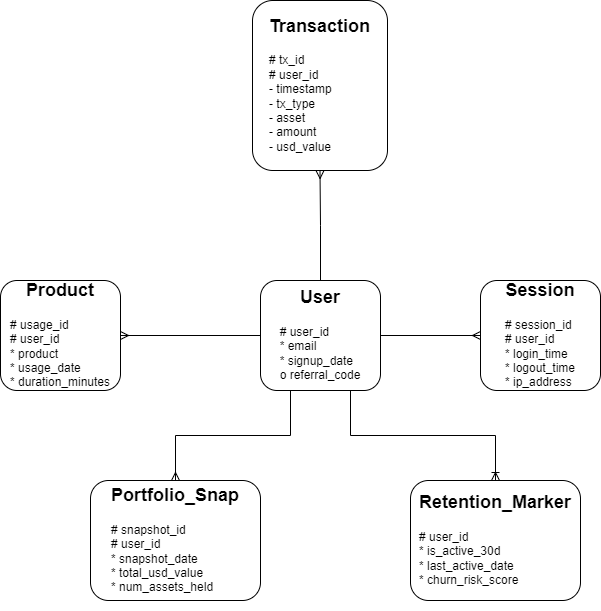

The diagram above was exported from draw.io. Its source (the exported page's mxGraphModel, read from the mxfile embedded in the PNG):
<mxGraphModel dx="1418" dy="827" grid="1" gridSize="10" guides="1" tooltips="1" connect="1" arrows="1" fold="1" page="1" pageScale="1" pageWidth="850" pageHeight="1100" math="0" shadow="0">
  <root>
    <mxCell id="0" />
    <mxCell id="1" parent="0" />
    <mxCell id="nLEEFqbyMAp7KuDu5C6H-3" value="&lt;h2&gt;Session&lt;/h2&gt;&lt;h4&gt;&lt;div style=&quot;text-align: left;&quot;&gt;&lt;span style=&quot;background-color: initial; font-weight: normal;&quot;&gt;#&amp;nbsp;&lt;/span&gt;&lt;span style=&quot;background-color: initial; font-weight: normal;&quot;&gt;session_id&lt;/span&gt;&lt;/div&gt;&lt;span style=&quot;background-color: initial; font-weight: normal;&quot;&gt;&lt;div style=&quot;text-align: left;&quot;&gt;&lt;span style=&quot;background-color: initial;&quot;&gt;# user_id&lt;/span&gt;&lt;/div&gt;&lt;div style=&quot;text-align: left;&quot;&gt;&lt;span style=&quot;background-color: initial;&quot;&gt;* login_time&lt;/span&gt;&lt;/div&gt;&lt;div style=&quot;text-align: left;&quot;&gt;&lt;span style=&quot;background-color: initial;&quot;&gt;* logout_time&lt;/span&gt;&lt;/div&gt;&lt;div style=&quot;text-align: left;&quot;&gt;&lt;span style=&quot;background-color: initial;&quot;&gt;* ip_address&lt;/span&gt;&lt;/div&gt;&lt;/span&gt;&lt;/h4&gt;" style="rounded=1;whiteSpace=wrap;html=1;" vertex="1" parent="1">
      <mxGeometry x="580" y="320" width="120" height="110" as="geometry" />
    </mxCell>
    <mxCell id="nLEEFqbyMAp7KuDu5C6H-6" value="" style="edgeStyle=orthogonalEdgeStyle;rounded=0;orthogonalLoop=1;jettySize=auto;html=1;strokeColor=default;endArrow=ERmany;endFill=0;" edge="1" parent="1" source="nLEEFqbyMAp7KuDu5C6H-5" target="nLEEFqbyMAp7KuDu5C6H-3">
      <mxGeometry relative="1" as="geometry" />
    </mxCell>
    <mxCell id="nLEEFqbyMAp7KuDu5C6H-8" style="edgeStyle=orthogonalEdgeStyle;rounded=0;orthogonalLoop=1;jettySize=auto;html=1;exitX=0.5;exitY=0;exitDx=0;exitDy=0;entryX=0.5;entryY=1;entryDx=0;entryDy=0;endArrow=ERmany;endFill=0;" edge="1" parent="1" source="nLEEFqbyMAp7KuDu5C6H-5" target="nLEEFqbyMAp7KuDu5C6H-7">
      <mxGeometry relative="1" as="geometry" />
    </mxCell>
    <mxCell id="nLEEFqbyMAp7KuDu5C6H-10" style="edgeStyle=orthogonalEdgeStyle;rounded=0;orthogonalLoop=1;jettySize=auto;html=1;exitX=0;exitY=0.5;exitDx=0;exitDy=0;entryX=1;entryY=0.5;entryDx=0;entryDy=0;endArrow=ERmany;endFill=0;" edge="1" parent="1" source="nLEEFqbyMAp7KuDu5C6H-5" target="nLEEFqbyMAp7KuDu5C6H-9">
      <mxGeometry relative="1" as="geometry" />
    </mxCell>
    <mxCell id="nLEEFqbyMAp7KuDu5C6H-15" style="edgeStyle=orthogonalEdgeStyle;rounded=0;orthogonalLoop=1;jettySize=auto;html=1;exitX=0.75;exitY=1;exitDx=0;exitDy=0;entryX=0.5;entryY=0;entryDx=0;entryDy=0;endArrow=ERoneToMany;endFill=0;" edge="1" parent="1" source="nLEEFqbyMAp7KuDu5C6H-5" target="nLEEFqbyMAp7KuDu5C6H-14">
      <mxGeometry relative="1" as="geometry" />
    </mxCell>
    <mxCell id="nLEEFqbyMAp7KuDu5C6H-5" value="&lt;h2&gt;User&lt;/h2&gt;&lt;h4&gt;&lt;div style=&quot;text-align: left;&quot;&gt;&lt;span style=&quot;background-color: initial; font-weight: normal;&quot;&gt;# user_id&amp;nbsp;&lt;/span&gt;&lt;/div&gt;&lt;span style=&quot;background-color: initial; font-weight: normal;&quot;&gt;&lt;div style=&quot;text-align: left;&quot;&gt;&lt;span style=&quot;background-color: initial;&quot;&gt;* email&lt;/span&gt;&lt;/div&gt;&lt;/span&gt;&lt;span style=&quot;background-color: initial; font-weight: normal;&quot;&gt;&lt;div style=&quot;text-align: left;&quot;&gt;&lt;span style=&quot;background-color: initial;&quot;&gt;* signup_date&lt;/span&gt;&lt;/div&gt;&lt;/span&gt;&lt;span style=&quot;background-color: initial; font-weight: normal;&quot;&gt;&lt;div style=&quot;text-align: left;&quot;&gt;&lt;span style=&quot;background-color: initial;&quot;&gt;o referral_code&lt;/span&gt;&lt;/div&gt;&lt;/span&gt;&lt;/h4&gt;" style="rounded=1;whiteSpace=wrap;html=1;" vertex="1" parent="1">
      <mxGeometry x="360" y="320" width="120" height="110" as="geometry" />
    </mxCell>
    <mxCell id="nLEEFqbyMAp7KuDu5C6H-7" value="&lt;h2&gt;Transaction&lt;/h2&gt;&lt;h4&gt;&lt;div style=&quot;text-align: left;&quot;&gt;&lt;span style=&quot;background-color: initial; font-weight: normal;&quot;&gt;# tx_id&amp;nbsp;&lt;/span&gt;&lt;/div&gt;&lt;div style=&quot;text-align: left;&quot;&gt;&lt;span style=&quot;background-color: initial; font-weight: normal;&quot;&gt;# user_id&lt;/span&gt;&lt;/div&gt;&lt;div style=&quot;text-align: left;&quot;&gt;&lt;span style=&quot;background-color: initial; font-weight: normal;&quot;&gt;- timestamp&lt;/span&gt;&lt;/div&gt;&lt;div style=&quot;text-align: left;&quot;&gt;&lt;span style=&quot;background-color: initial; font-weight: normal;&quot;&gt;- tx_type&lt;/span&gt;&lt;/div&gt;&lt;span style=&quot;background-color: initial; font-weight: normal;&quot;&gt;&lt;div style=&quot;text-align: left;&quot;&gt;&lt;span style=&quot;background-color: initial;&quot;&gt;- asset&lt;/span&gt;&lt;/div&gt;&lt;/span&gt;&lt;span style=&quot;background-color: initial; font-weight: normal;&quot;&gt;&lt;div style=&quot;text-align: left;&quot;&gt;&lt;span style=&quot;background-color: initial;&quot;&gt;- amount&lt;/span&gt;&lt;/div&gt;&lt;/span&gt;&lt;span style=&quot;background-color: initial; font-weight: normal;&quot;&gt;&lt;div style=&quot;text-align: left;&quot;&gt;&lt;span style=&quot;background-color: initial;&quot;&gt;- usd_value&lt;/span&gt;&lt;/div&gt;&lt;/span&gt;&lt;/h4&gt;" style="rounded=1;whiteSpace=wrap;html=1;" vertex="1" parent="1">
      <mxGeometry x="352" y="40" width="135" height="170" as="geometry" />
    </mxCell>
    <mxCell id="nLEEFqbyMAp7KuDu5C6H-9" value="&lt;h2&gt;Product&lt;/h2&gt;&lt;h4&gt;&lt;div style=&quot;text-align: left;&quot;&gt;&lt;span style=&quot;background-color: initial; font-weight: normal;&quot;&gt;# usage_id&lt;/span&gt;&lt;/div&gt;&lt;div style=&quot;text-align: left;&quot;&gt;&lt;span style=&quot;background-color: initial; font-weight: normal;&quot;&gt;# user_id&amp;nbsp;&lt;/span&gt;&lt;/div&gt;&lt;span style=&quot;background-color: initial; font-weight: normal;&quot;&gt;&lt;div style=&quot;text-align: left;&quot;&gt;&lt;span style=&quot;background-color: initial;&quot;&gt;* product&lt;/span&gt;&lt;/div&gt;&lt;/span&gt;&lt;span style=&quot;background-color: initial; font-weight: normal;&quot;&gt;&lt;div style=&quot;text-align: left;&quot;&gt;&lt;span style=&quot;background-color: initial;&quot;&gt;* usage_date&lt;/span&gt;&lt;/div&gt;&lt;/span&gt;&lt;span style=&quot;background-color: initial; font-weight: normal;&quot;&gt;&lt;div style=&quot;text-align: left;&quot;&gt;&lt;span style=&quot;background-color: initial;&quot;&gt;* duration_minutes&lt;/span&gt;&lt;/div&gt;&lt;/span&gt;&lt;/h4&gt;" style="rounded=1;whiteSpace=wrap;html=1;" vertex="1" parent="1">
      <mxGeometry x="100" y="320" width="120" height="110" as="geometry" />
    </mxCell>
    <mxCell id="nLEEFqbyMAp7KuDu5C6H-12" value="&lt;h2&gt;Portfolio_Snap&lt;/h2&gt;&lt;h4&gt;&lt;span style=&quot;background-color: initial; font-weight: normal;&quot;&gt;&lt;div style=&quot;text-align: left;&quot;&gt;&lt;span style=&quot;background-color: initial;&quot;&gt;&lt;div&gt;# snapshot_id&amp;nbsp;&lt;/div&gt;&lt;div&gt;&lt;span style=&quot;background-color: initial;&quot;&gt;# user_id&amp;nbsp;&lt;/span&gt;&lt;/div&gt;&lt;div&gt;* snapshot_date&lt;/div&gt;&lt;div&gt;* total_usd_value&lt;/div&gt;&lt;div&gt;* num_assets_held&lt;/div&gt;&lt;/span&gt;&lt;/div&gt;&lt;/span&gt;&lt;/h4&gt;" style="rounded=1;whiteSpace=wrap;html=1;" vertex="1" parent="1">
      <mxGeometry x="190" y="520" width="170" height="120" as="geometry" />
    </mxCell>
    <mxCell id="nLEEFqbyMAp7KuDu5C6H-13" style="edgeStyle=orthogonalEdgeStyle;rounded=0;orthogonalLoop=1;jettySize=auto;html=1;exitX=0.25;exitY=1;exitDx=0;exitDy=0;entryX=0.5;entryY=0;entryDx=0;entryDy=0;endArrow=ERmany;endFill=0;" edge="1" parent="1" source="nLEEFqbyMAp7KuDu5C6H-5" target="nLEEFqbyMAp7KuDu5C6H-12">
      <mxGeometry relative="1" as="geometry" />
    </mxCell>
    <mxCell id="nLEEFqbyMAp7KuDu5C6H-14" value="&lt;h2&gt;Retention_Marker&lt;/h2&gt;&lt;h4&gt;&lt;span style=&quot;background-color: initial;&quot;&gt;&lt;div style=&quot;text-align: left;&quot;&gt;&lt;span style=&quot;background-color: initial; font-weight: 400;&quot;&gt;&lt;div style=&quot;&quot;&gt;# user_id&amp;nbsp;&lt;/div&gt;&lt;div style=&quot;&quot;&gt;&lt;span style=&quot;background-color: initial;&quot;&gt;* is_active_30d&lt;/span&gt;&lt;/div&gt;&lt;div style=&quot;&quot;&gt;* last_active_date&lt;/div&gt;&lt;div style=&quot;&quot;&gt;* churn_risk_score&lt;/div&gt;&lt;/span&gt;&lt;/div&gt;&lt;/span&gt;&lt;/h4&gt;" style="rounded=1;whiteSpace=wrap;html=1;" vertex="1" parent="1">
      <mxGeometry x="510" y="520" width="170" height="120" as="geometry" />
    </mxCell>
  </root>
</mxGraphModel>